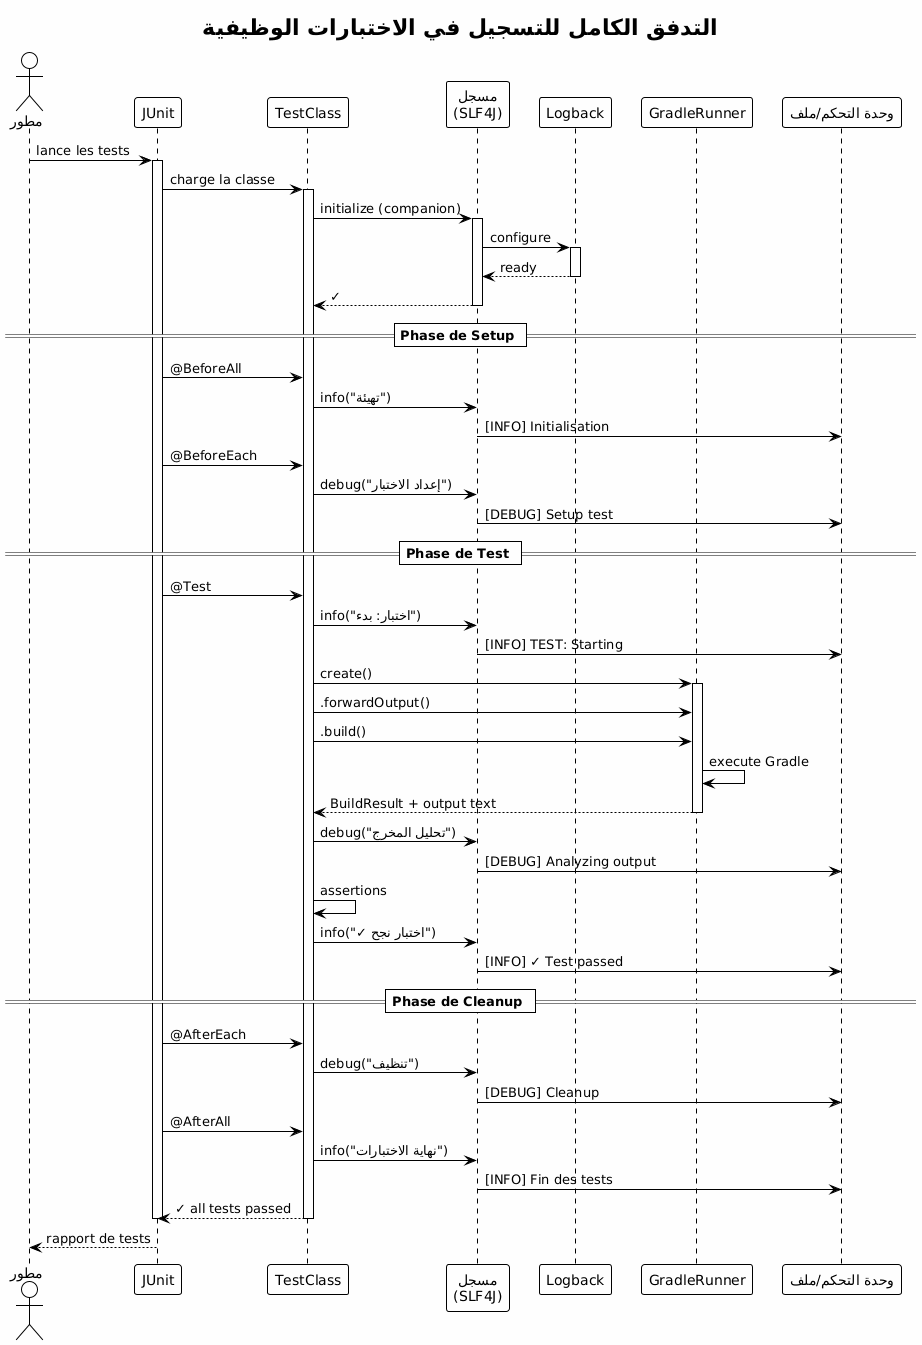

The diagram above was rendered by PlantUML. Its source (embedded in the PNG):
@startuml







<style>
  root {
    BackgroundColor white
    FontColor black
    FontName Verdana
    HyperLinkColor blue
    LineColor black
    LineThickness 1
    Margin 5
  }
  document {
    caption {
      LineThickness 0
    }
    footer {
      LineThickness 0
    }
    header {
      LineThickness 0
    }
    title {
      FontSize 22
      LineThickness 0
    }
  }
  node {
    MaximumWidth 300
  }
</style>

skinparam ArrowLollipopColor black
skinparam BackgroundColor white
skinparam DefaultFontName Verdana
skinparam DefaultMonospacedFontName Courier
skinparam LifelineStrategy nosolid
skinparam ParticipantPadding 10
skinparam SequenceLifeLineBorderColor black
skinparam Shadowing false
skinparam UseBetaStyle true

skinparam Activity {
  BackgroundColor white
  BarColor black
  BorderColor black
  FontColor black
  FontName Verdana
}
skinparam Boundary {
  FontColor black
}
skinparam Box {
  Padding 5
}
skinparam CircledCharacter {
  FontColor black
  FontName Courier
  Radius 9
}
skinparam Class {
  BackgroundColor white
  BorderColor black
  FontColor black
  FontName Verdana
}
skinparam ClassAttribute {
  FontColor black
  FontName Verdana
}
skinparam ClassStereotype {
  FontColor black
  FontName Verdana
}
skinparam Footer {
  FontColor black
  FontName Verdana
}
skinparam Header {
  FontColor black
  FontName Verdana
}
skinparam Hyperlink {
  Color blue
}
skinparam IconPackage {
  Color black
  BackgroundColor white
}
skinparam IconPrivate {
  Color black
  BackgroundColor white
}
skinparam IconProtected {
  Color black
  BackgroundColor white
}
skinparam IconPublic {
  Color black
  BackgroundColor white
}
skinparam Note {
  FontColor black
  FontName Verdana
}
skinparam Object {
  BorderColor black
}
skinparam Package {
  BorderColor black
  FontColor black
  FontName Verdana
}
skinparam State {
  BackgroundColor white
  BorderColor black
}
skinparam StereotypeA {
  BackgroundColor white
  BorderColor black
}
skinparam StereotypeC {
  BackgroundColor white
  BorderColor black
}
skinparam StereotypeE {
  BackgroundColor white
  BorderColor black
}
skinparam StereotypeI {
  BackgroundColor white
  BorderColor black
}
skinparam StereotypeN {
  BackgroundColor white
  BorderColor black
}
skinparam UseCaseStereoType {
  FontColor black
  FontName Verdana
}
skinparam backgroundColor #FEFEFE

title التدفق الكامل للتسجيل في الاختبارات الوظيفية
actor "مطور" as dev
participant "JUnit" as junit
participant "TestClass" as test
participant "مسجل\n(SLF4J)" as logger
participant "Logback" as logback
participant "GradleRunner" as runner
participant "وحدة التحكم/ملف" as output

dev -> junit : lance les tests

activate junit
junit -> test : charge la classe
activate test

test -> logger : initialize (companion)
activate logger
logger -> logback : configure
activate logback
logback --> logger : ready
deactivate logback
logger --> test : ✓
deactivate logger

== Phase de Setup ==

junit -> test : @BeforeAll
test -> logger : info("تهيئة")
logger -> output : [INFO] Initialisation

junit -> test : @BeforeEach
test -> logger : debug("إعداد الاختبار")
logger -> output : [DEBUG] Setup test

== Phase de Test ==

junit -> test : @Test
test -> logger : info("اختبار: بدء")
logger -> output : [INFO] TEST: Starting

test -> runner : create()
activate runner

test -> runner : .forwardOutput()
test -> runner : .build()

runner -> runner : execute Gradle
runner --> test : BuildResult + output text
deactivate runner

test -> logger : debug("تحليل المخرج")
logger -> output : [DEBUG] Analyzing output

test -> test : assertions
test -> logger : info("✓ اختبار نجح")
logger -> output : [INFO] ✓ Test passed

== Phase de Cleanup ==

junit -> test : @AfterEach
test -> logger : debug("تنظيف")
logger -> output : [DEBUG] Cleanup

junit -> test : @AfterAll
test -> logger : info("نهاية الاختبارات")
logger -> output : [INFO] Fin des tests

test --> junit : ✓ all tests passed
deactivate test
deactivate junit

dev <-- junit : rapport de tests

@enduml